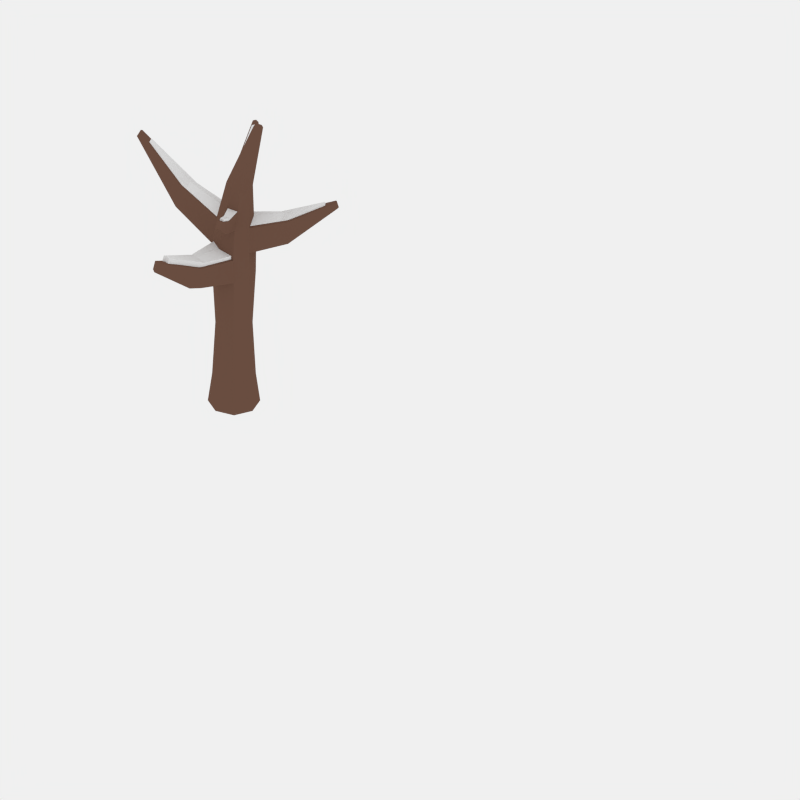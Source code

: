 # Source: Khodr_Tree1_Snow.blend  (saved by Blender 2.71.0; exported with 4.5.12 LTS)
import bpy
from mathutils import Matrix  # noqa: F401  (used for matrix-valued properties, if any)

bpy.ops.wm.read_factory_settings(use_empty=True)
scene = bpy.context.scene
scene.name = 'Scene'

# ---- collections
col_collection_1 = bpy.data.collections.new('Collection 1'); scene.collection.children.link(col_collection_1)
col_collection_2 = bpy.data.collections.new('Collection 2'); scene.collection.children.link(col_collection_2)

# ---- materials (node trees are filled in below, after node groups)
mat_bark = bpy.data.materials.new('Bark')
mat_bark.alpha_threshold = 0.0
mat_bark.diffuse_color = (0.1282, 0.07626, 0.0547, 1.0)
mat_bark.roughness = 0.5
mat_bark.line_color = (0.0, 0.0, 0.0, 1.0)
mat_leavestree = bpy.data.materials.new('LeavesTree')
mat_leavestree.alpha_threshold = 0.0
mat_leavestree.diffuse_color = (0.2031, 0.3931, 0.06023, 1.0)
mat_leavestree.roughness = 0.5
mat_leavestree.line_color = (0.0, 0.0, 0.0, 1.0)
mat_leavestree2 = bpy.data.materials.new('LeavesTree2')
mat_leavestree2.alpha_threshold = 0.0
mat_leavestree2.diffuse_color = (0.1429, 0.281, 0.02943, 1.0)
mat_leavestree2.roughness = 0.5
mat_leavestree2.line_color = (0.0, 0.0, 0.0, 1.0)
mat_leavestree3 = bpy.data.materials.new('LeavesTree3')
mat_leavestree3.alpha_threshold = 0.0
mat_leavestree3.diffuse_color = (0.2237, 0.3264, 0.04463, 1.0)
mat_leavestree3.roughness = 0.5
mat_leavestree3.line_color = (0.0, 0.0, 0.0, 1.0)
mat_snow = bpy.data.materials.new('Snow')
mat_snow.alpha_threshold = 0.0
mat_snow.roughness = 0.5
mat_snow.line_color = (0.0, 0.0, 0.0, 1.0)

# ---- material node trees
mat_bark.use_nodes = True; mat_bark.node_tree.nodes.clear()
_N = mat_bark.node_tree.nodes; _L = mat_bark.node_tree.links
n0 = _N.new('ShaderNodeOutputMaterial'); n0.name = 'Material Output'; n0.location = (300, 300)
n1 = _N.new('ShaderNodeBsdfDiffuse'); n1.name = 'Diffuse BSDF'; n1.location = (10, 300)
n1.inputs[0].default_value = (0.1626, 0.0858, 0.05921, 1.0)
_L.new(n1.outputs[0], n0.inputs[0])
n0.is_active_output = True
mat_leavestree.use_nodes = True; mat_leavestree.node_tree.nodes.clear()
_N = mat_leavestree.node_tree.nodes; _L = mat_leavestree.node_tree.links
n0 = _N.new('ShaderNodeOutputMaterial'); n0.name = 'Material Output'; n0.location = (300, 300)
n1 = _N.new('ShaderNodeBsdfDiffuse'); n1.name = 'Diffuse BSDF'; n1.location = (10, 300)
n1.inputs[0].default_value = (0.2234, 0.3931, 0.06122, 1.0)
_L.new(n1.outputs[0], n0.inputs[0])
n0.is_active_output = True
mat_leavestree2.use_nodes = True; mat_leavestree2.node_tree.nodes.clear()
_N = mat_leavestree2.node_tree.nodes; _L = mat_leavestree2.node_tree.links
n0 = _N.new('ShaderNodeOutputMaterial'); n0.name = 'Material Output'; n0.location = (300, 300)
n1 = _N.new('ShaderNodeBsdfDiffuse'); n1.name = 'Diffuse BSDF'; n1.location = (10, 300)
n1.inputs[0].default_value = (0.1774, 0.3108, 0.04113, 1.0)
_L.new(n1.outputs[0], n0.inputs[0])
n0.is_active_output = True
mat_leavestree3.use_nodes = True; mat_leavestree3.node_tree.nodes.clear()
_N = mat_leavestree3.node_tree.nodes; _L = mat_leavestree3.node_tree.links
n0 = _N.new('ShaderNodeOutputMaterial'); n0.name = 'Material Output'; n0.location = (300, 300)
n1 = _N.new('ShaderNodeBsdfDiffuse'); n1.name = 'Diffuse BSDF'; n1.location = (10, 300)
n1.inputs[0].default_value = (0.249, 0.3343, 0.01755, 1.0)
_L.new(n1.outputs[0], n0.inputs[0])
n0.is_active_output = True
mat_snow.use_nodes = True; mat_snow.node_tree.nodes.clear()
_N = mat_snow.node_tree.nodes; _L = mat_snow.node_tree.links
n0 = _N.new('ShaderNodeOutputMaterial'); n0.name = 'Material Output'; n0.location = (300, 300)
n1 = _N.new('ShaderNodeBsdfDiffuse'); n1.name = 'Diffuse BSDF'; n1.location = (10, 300)
_L.new(n1.outputs[0], n0.inputs[0])
n0.is_active_output = True

# ---- world
world_world = bpy.data.worlds.new('World'); scene.world = world_world
world_world.use_nodes = True; world_world.node_tree.nodes.clear()
_N = world_world.node_tree.nodes; _L = world_world.node_tree.links
n0 = _N.new('ShaderNodeOutputWorld'); n0.name = 'World Output'; n0.location = (300, 300)
n1 = _N.new('ShaderNodeBackground'); n1.name = 'Background'; n1.location = (10, 300)
n1.inputs[0].default_value = (0.8689, 0.8689, 0.8689, 1.0)
_L.new(n1.outputs[0], n0.inputs[0])
n0.is_active_output = True
world_world.color = (0.05088, 0.05088, 0.05088)
world_world.use_sun_shadow = False
world_world.sun_shadow_jitter_overblur = 0.0
world_world.cycles.sampling_method = 'MANUAL'
world_world.cycles.sample_map_resolution = 256

# ---- cameras
cam_camera = bpy.data.cameras.new('Camera')
cam_camera.type = 'ORTHO'
cam_camera.clip_end = 100.0
cam_camera.lens = 35.0
cam_camera.sensor_width = 32.0
cam_camera.sensor_height = 18.0
cam_camera.ortho_scale = 6.134
cam_camera.show_composition_center = True
cam_camera.dof.focus_distance = 0.0

# ---- meshes
me_cylinder_021 = bpy.data.meshes.new('Cylinder.021')
me_cylinder_021.from_pydata([(0.0, 0.2747, -1.0), (0.0, 0.2291, 1.0), (0.1943, 0.1943, -1.0), (0.1638, 0.1645, 0.968), (0.2747, 0.0, -1.0), (0.2291, 0.0, 1.0), (0.1943, -0.1943, -1.0), (0.163, -0.1731, 0.9579), (-1.192e-07, -0.2747, -1.0), (0.005027, -0.2326, 1.015), (-0.1943, -0.1943, -1.0), (-0.1556, -0.1621, 1.01), (-0.2747, 0.0, -1.0), (-0.2378, -0.003634, 0.9467), (-0.1943, 0.1943, -1.0), (-0.162, 0.162, 1.0), (0.3596, 0.05178, 2.686), (0.396, 0.03662, 2.682), (0.4111, 0.0, 2.681), (0.396, -0.03662, 2.682), (0.3596, -0.05178, 2.686), (0.3231, -0.03662, 2.69), (0.3081, 0.0, 2.691), (0.3231, 0.03662, 2.69), (0.1809, -0.0993, 1.806), (0.0839, -0.1404, 1.827), (-0.01306, -0.0993, 1.848), (-0.05322, 0.0, 1.857), (0.003012, 0.1011, 1.884), (0.0839, 0.1404, 1.827), (0.1809, 0.0993, 1.806), (0.221, 0.0, 1.797), (0.0, 0.2291, -0.648), (0.162, 0.162, -0.648), (0.2291, 0.0, -0.648), (0.162, -0.162, -0.648), (-1.192e-07, -0.2291, -0.648), (-0.162, -0.162, -0.648), (-0.2291, 0.0, -0.648), (-0.162, 0.162, -0.648), (0.03334, -0.2084, 1.342), (-0.1321, -0.1295, 1.334), (-0.1751, -0.003433, 1.404), (-0.1321, 0.1309, 1.334), (0.04241, 0.1873, 1.331), (0.2249, 0.003089, 1.316), (0.1624, -0.1544, 1.331), (0.1683, 0.129, 1.374), (-1.399, -0.04181, 1.713), (-1.414, -0.01406, 1.708), (-1.399, 0.01496, 1.713), (-1.364, -0.03625, 1.781), (-1.368, -0.01415, 1.795), (-1.364, 0.009397, 1.781), (-0.8051, -0.008047, 1.13), (-0.7548, 0.09977, 1.163), (-0.6965, 0.0791, 1.44), (-0.7229, -0.008361, 1.485), (-0.6965, -0.09046, 1.44), (-0.7548, -0.1111, 1.163), (0.0, 0.2291, 0.6624), (0.162, 0.162, 0.6624), (0.2291, 0.0, 0.6624), (0.162, -0.162, 0.6624), (-0.0001001, -0.2362, 0.6089), (-0.162, -0.162, 0.6624), (-0.236, -0.00289, 0.62), (-0.162, 0.162, 0.6624), (0.06689, -1.145, 1.351), (0.02111, -1.155, 1.371), (-0.02526, -1.145, 1.348), (0.07036, -1.18, 1.262), (0.02449, -1.205, 1.254), (-0.02179, -1.18, 1.258), (-0.09904, -0.6207, 0.8126), (-0.1004, -0.6068, 1.052), (0.01726, -0.6756, 0.7784), (0.1322, -0.6068, 1.054), (0.1335, -0.6207, 0.814), (0.01839, -0.6467, 1.096), (0.7657, 0.7707, 1.496), (0.7952, 0.7597, 1.493), (0.8059, 0.7299, 1.496), (0.763, 0.752, 1.569), (0.7954, 0.7196, 1.566), (0.784, 0.7403, 1.578), (0.351, 0.4413, 1.371), (0.3262, 0.476, 1.088), (0.436, 0.4012, 1.402), (0.4816, 0.3203, 1.087), (0.475, 0.3163, 1.361), (0.4376, 0.4323, 1.067), (0.05813, -0.1677, 1.573), (-0.08697, -0.1181, 1.529), (-0.1289, -0.002132, 1.575), (-0.08697, 0.1189, 1.529), (0.05813, 0.1695, 1.519), (0.2234, 0.001918, 1.498), (0.1749, -0.1189, 1.558), (0.173, 0.1178, 1.538), (-0.4081, 0.6872, 2.045), (-0.3827, 0.7099, 2.055), (-0.3582, 0.7188, 2.037), (-0.4395, 0.7106, 1.966), (-0.419, 0.7449, 1.957), (-0.3735, 0.7492, 1.95), (-0.2484, 0.2475, 1.654), (-0.2136, 0.3399, 1.62), (-0.1413, 0.3164, 1.89), (-0.1873, 0.2412, 1.868), (-0.1013, 0.3753, 1.61), (-0.07897, 0.3457, 1.846), (-6.497e-05, 0.1952, 0.006299), (0.1381, 0.138, 0.006299), (0.1953, -9.239e-05, 0.006299), (0.1381, -0.1382, 0.006299), (-0.0001076, -0.1985, -0.0165), (-0.1382, -0.1382, 0.006299), (-0.1984, -0.001325, -0.01175), (-0.1382, 0.138, 0.006299), (0.2278, -0.5066, 1.573), (0.2763, -0.4866, 1.568), (0.2311, -0.4729, 1.655), (0.2751, -0.4553, 1.648), (0.1418, -0.3277, 1.566), (0.2243, -0.2936, 1.555), (0.2182, -0.3272, 1.397), (0.1272, -0.3651, 1.405), (-0.3637, 0.5979, 1.007), (-0.3947, 0.5518, 1.002), (-0.3852, 0.6235, 0.9045), (-0.4161, 0.5774, 0.8995), (-0.2096, 0.2737, 0.9378), (-0.2142, 0.2792, 0.7107), (-0.1045, 0.3244, 0.9389), (-0.1091, 0.3299, 0.7118), (-0.004076, 0.2157, -0.7361), (-0.004718, 0.2134, 1.016), (0.1471, 0.1531, -0.7361), (0.1413, 0.1502, 1.006), (0.2097, 0.001956, -0.7361), (0.1995, 0.001956, 1.041), (0.1471, -0.1492, -0.7361), (0.1408, -0.1518, 1.004), (-0.004076, -0.2118, -0.7361), (0.000391, -0.2047, 1.055), (-0.1552, -0.1492, -0.7361), (-0.1423, -0.1421, 1.05), (-0.2179, 0.001956, -0.7361), (-0.2162, 0.0006466, 0.9885), (-0.1552, 0.1531, -0.7361), (-0.1508, 0.1547, 1.016), (0.3154, 0.04797, 2.539), (0.3478, 0.03449, 2.536), (0.3612, 0.001956, 2.535), (0.3478, -0.03058, 2.536), (0.3154, -0.04406, 2.539), (0.2831, -0.03058, 2.543), (0.2697, 0.001956, 2.544), (0.2831, 0.03449, 2.543), (0.1578, -0.08587, 1.758), (0.07098, -0.1216, 1.796), (-0.01197, -0.07317, 1.849), (-0.04552, 0.02294, 1.875), (0.0003999, 0.1096, 1.9), (0.06721, 0.1406, 1.85), (0.1542, 0.09847, 1.812), (0.1921, 0.002718, 1.769), (-0.004076, 0.2055, -0.4233), (0.1399, 0.1459, -0.4233), (0.1995, 0.001956, -0.4233), (0.1399, -0.142, -0.4233), (-0.004076, -0.2016, -0.4233), (-0.148, -0.142, -0.4233), (-0.2076, 0.001956, -0.4233), (-0.148, 0.1459, -0.4233), (0.02558, -0.1832, 1.35), (-0.1214, -0.1132, 1.354), (-0.1588, -0.0003957, 1.42), (-0.1214, 0.1183, 1.35), (0.03361, 0.1684, 1.356), (0.1958, 0.004701, 1.331), (0.1403, -0.1352, 1.34), (0.1455, 0.1166, 1.396), (-1.247, -0.0352, 1.675), (-1.261, -0.01054, 1.67), (-1.247, 0.01525, 1.675), (-1.216, -0.03025, 1.735), (-1.22, -0.01061, 1.747), (-1.216, 0.01031, 1.735), (-0.7195, -0.005194, 1.157), (-0.6748, 0.09061, 1.186), (-0.623, 0.07224, 1.444), (-0.6465, -0.005474, 1.485), (-0.623, -0.07843, 1.444), (-0.6748, -0.09679, 1.186), (-0.003631, 0.2059, 0.7411), (0.1399, 0.1459, 0.7411), (0.1995, 0.001956, 0.7411), (0.1399, -0.142, 0.7411), (-0.004165, -0.208, 0.6936), (-0.148, -0.142, 0.7411), (-0.2138, -0.0006117, 0.7035), (-0.145, 0.1488, 0.7411), (0.05537, -1.015, 1.353), (0.01468, -1.024, 1.371), (-0.02652, -1.015, 1.35), (0.05845, -1.047, 1.274), (0.01769, -1.069, 1.267), (-0.02344, -1.047, 1.271), (-0.09208, -0.5496, 0.8746), (-0.09329, -0.5372, 1.088), (0.01127, -0.5984, 0.8442), (0.1134, -0.5373, 1.089), (0.1146, -0.5496, 0.8759), (0.01226, -0.5727, 1.127), (0.6763, 0.6868, 1.482), (0.7025, 0.677, 1.479), (0.712, 0.6505, 1.482), (0.6739, 0.6702, 1.547), (0.7027, 0.6414, 1.544), (0.6926, 0.6598, 1.555), (0.3079, 0.3941, 1.381), (0.2858, 0.4249, 1.119), (0.3834, 0.3585, 1.407), (0.4239, 0.2866, 1.119), (0.418, 0.283, 1.371), (0.3848, 0.3861, 1.101), (0.05923, -0.1429, 1.579), (-0.07244, -0.09797, 1.552), (-0.1088, 0.007689, 1.609), (-0.07659, 0.1114, 1.566), (0.04758, 0.1526, 1.559), (0.1992, 0.005373, 1.499), (0.163, -0.0995, 1.566), (0.1497, 0.1066, 1.552), (-0.3569, 0.6202, 2.042), (-0.3348, 0.64, 2.052), (-0.3141, 0.6471, 2.035), (-0.3848, 0.6411, 1.959), (-0.3672, 0.671, 1.947), (-0.3287, 0.6734, 1.943), (-0.215, 0.2295, 1.694), (-0.1877, 0.3088, 1.647), (-0.1224, 0.2888, 1.905), (-0.1609, 0.2245, 1.886), (-0.09353, 0.3359, 1.652), (-0.07139, 0.3115, 1.866), (-0.004134, 0.1755, 0.1581), (0.1186, 0.1246, 0.1581), (0.1694, 0.001874, 0.1581), (0.1186, -0.1209, 0.1581), (-0.004172, -0.1744, 0.1379), (-0.1269, -0.1209, 0.1581), (-0.1803, 0.0007791, 0.1421), (-0.1269, 0.1246, 0.1581), (0.2066, -0.4452, 1.572), (0.2498, -0.4274, 1.567), (0.2129, -0.4141, 1.652), (0.252, -0.3984, 1.646), (0.1336, -0.2851, 1.573), (0.2069, -0.2548, 1.563), (0.1927, -0.2877, 1.404), (0.1115, -0.3215, 1.411), (-0.327, 0.5461, 1.022), (-0.3541, 0.5056, 1.017), (-0.3432, 0.5672, 0.9398), (-0.37, 0.5269, 0.9353), (-0.1927, 0.2551, 0.9605), (-0.1885, 0.2566, 0.7824), (-0.0994, 0.2988, 0.9614), (-0.09757, 0.2993, 0.7834)], [], [(60, 1, 3, 61), (61, 3, 5, 62), (62, 5, 7, 63), (74, 76, 72, 73), (75, 74, 73, 70), (65, 11, 13, 66), (25, 24, 19, 20), (133, 132, 129, 131), (66, 13, 15, 67), (0, 2, 4, 6, 8, 10, 12, 14), (17, 16, 23, 22, 21, 20, 19, 18), (26, 25, 20, 21), (27, 26, 21, 22), (28, 27, 22, 23), (29, 28, 23, 16), (31, 30, 17, 18), (24, 31, 18, 19), (30, 29, 16, 17), (92, 98, 24, 25), (93, 92, 25, 26), (94, 93, 26, 27), (109, 108, 101, 100), (107, 106, 103, 104), (97, 99, 30, 31), (98, 97, 31, 24), (99, 96, 29, 30), (0, 32, 33, 2), (2, 33, 34, 4), (4, 34, 35, 6), (6, 35, 36, 8), (8, 36, 37, 10), (10, 37, 38, 12), (14, 39, 32, 0), (12, 38, 39, 14), (9, 7, 46, 40), (11, 9, 40, 41), (56, 55, 50, 53), (55, 54, 49, 50), (1, 15, 43, 44), (86, 88, 85, 83), (7, 5, 45, 46), (87, 86, 83, 80), (49, 48, 51, 52), (50, 49, 52, 53), (57, 56, 53, 52), (58, 57, 52, 51), (54, 59, 48, 49), (59, 58, 51, 48), (43, 15, 55, 56), (15, 13, 54, 55), (42, 43, 56, 57), (41, 42, 57, 58), (13, 11, 59, 54), (11, 41, 58, 59), (112, 60, 61, 113), (113, 61, 62, 114), (114, 62, 63, 115), (115, 63, 64, 116), (116, 64, 65, 117), (117, 65, 66, 118), (119, 67, 60, 112), (118, 66, 67, 119), (71, 68, 69, 72), (72, 69, 70, 73), (78, 77, 68, 71), (77, 79, 69, 68), (76, 78, 71, 72), (79, 75, 70, 69), (65, 64, 76, 74), (11, 65, 74, 75), (63, 7, 77, 78), (7, 9, 79, 77), (64, 63, 78, 76), (9, 11, 75, 79), (82, 81, 85, 84), (81, 80, 83, 85), (90, 89, 82, 84), (89, 91, 81, 82), (91, 87, 80, 81), (88, 90, 84, 85), (44, 47, 88, 86), (1, 44, 86, 87), (45, 5, 89, 90), (5, 3, 91, 89), (3, 1, 87, 91), (47, 45, 90, 88), (125, 124, 122, 123), (41, 40, 92, 93), (42, 41, 93, 94), (43, 42, 94, 95), (44, 43, 95, 96), (45, 47, 99, 97), (46, 45, 97, 98), (47, 44, 96, 99), (104, 103, 100, 101), (105, 104, 101, 102), (106, 109, 100, 103), (111, 110, 105, 102), (110, 107, 104, 105), (108, 111, 102, 101), (27, 28, 108, 109), (95, 94, 106, 107), (94, 27, 109, 106), (29, 96, 110, 111), (96, 95, 107, 110), (28, 29, 111, 108), (32, 112, 113, 33), (33, 113, 114, 34), (34, 114, 115, 35), (35, 115, 116, 36), (36, 116, 117, 37), (37, 117, 118, 38), (39, 119, 112, 32), (38, 118, 119, 39), (120, 121, 123, 122), (126, 125, 123, 121), (127, 126, 121, 120), (124, 127, 120, 122), (98, 92, 124, 125), (46, 98, 125, 126), (40, 46, 126, 127), (92, 40, 127, 124), (131, 129, 128, 130), (132, 134, 128, 129), (135, 133, 131, 130), (134, 135, 130, 128), (67, 15, 132, 133), (15, 1, 134, 132), (60, 67, 133, 135), (1, 60, 135, 134), (196, 137, 139, 197), (197, 139, 141, 198), (198, 141, 143, 199), (210, 212, 208, 209), (211, 210, 209, 206), (201, 147, 149, 202), (161, 160, 155, 156), (269, 268, 265, 267), (202, 149, 151, 203), (136, 138, 140, 142, 144, 146, 148, 150), (153, 152, 159, 158, 157, 156, 155, 154), (162, 161, 156, 157), (163, 162, 157, 158), (164, 163, 158, 159), (165, 164, 159, 152), (167, 166, 153, 154), (160, 167, 154, 155), (166, 165, 152, 153), (228, 234, 160, 161), (229, 228, 161, 162), (230, 229, 162, 163), (245, 244, 237, 236), (243, 242, 239, 240), (233, 235, 166, 167), (234, 233, 167, 160), (235, 232, 165, 166), (136, 168, 169, 138), (138, 169, 170, 140), (140, 170, 171, 142), (142, 171, 172, 144), (144, 172, 173, 146), (146, 173, 174, 148), (150, 175, 168, 136), (148, 174, 175, 150), (145, 143, 182, 176), (147, 145, 176, 177), (192, 191, 186, 189), (191, 190, 185, 186), (137, 151, 179, 180), (222, 224, 221, 219), (143, 141, 181, 182), (223, 222, 219, 216), (185, 184, 187, 188), (186, 185, 188, 189), (193, 192, 189, 188), (194, 193, 188, 187), (190, 195, 184, 185), (195, 194, 187, 184), (179, 151, 191, 192), (151, 149, 190, 191), (178, 179, 192, 193), (177, 178, 193, 194), (149, 147, 195, 190), (147, 177, 194, 195), (248, 196, 197, 249), (249, 197, 198, 250), (250, 198, 199, 251), (251, 199, 200, 252), (252, 200, 201, 253), (253, 201, 202, 254), (255, 203, 196, 248), (254, 202, 203, 255), (207, 204, 205, 208), (208, 205, 206, 209), (214, 213, 204, 207), (213, 215, 205, 204), (212, 214, 207, 208), (215, 211, 206, 205), (201, 200, 212, 210), (147, 201, 210, 211), (199, 143, 213, 214), (143, 145, 215, 213), (200, 199, 214, 212), (145, 147, 211, 215), (218, 217, 221, 220), (217, 216, 219, 221), (226, 225, 218, 220), (225, 227, 217, 218), (227, 223, 216, 217), (224, 226, 220, 221), (180, 183, 224, 222), (137, 180, 222, 223), (181, 141, 225, 226), (141, 139, 227, 225), (139, 137, 223, 227), (183, 181, 226, 224), (261, 260, 258, 259), (177, 176, 228, 229), (178, 177, 229, 230), (179, 178, 230, 231), (180, 179, 231, 232), (181, 183, 235, 233), (182, 181, 233, 234), (183, 180, 232, 235), (240, 239, 236, 237), (241, 240, 237, 238), (242, 245, 236, 239), (247, 246, 241, 238), (246, 243, 240, 241), (244, 247, 238, 237), (163, 164, 244, 245), (231, 230, 242, 243), (230, 163, 245, 242), (165, 232, 246, 247), (232, 231, 243, 246), (164, 165, 247, 244), (168, 248, 249, 169), (169, 249, 250, 170), (170, 250, 251, 171), (171, 251, 252, 172), (172, 252, 253, 173), (173, 253, 254, 174), (175, 255, 248, 168), (174, 254, 255, 175), (256, 257, 259, 258), (262, 261, 259, 257), (263, 262, 257, 256), (260, 263, 256, 258), (234, 228, 260, 261), (182, 234, 261, 262), (176, 182, 262, 263), (228, 176, 263, 260), (267, 265, 264, 266), (268, 270, 264, 265), (271, 269, 267, 266), (270, 271, 266, 264), (203, 151, 268, 269), (151, 137, 270, 268), (196, 203, 269, 271), (137, 196, 271, 270)])
me_cylinder_021.polygons.foreach_set('material_index', [0, 0, 0, 0, 0, 0, 0, 0, 0, 0, 0, 0, 0, 0, 0, 0, 0, 0, 0, 0, 0, 0, 0, 0, 0, 0, 0, 0, 0, 0, 0, 0, 0, 0, 0, 0, 0, 0, 0, 0, 0, 0, 0, 0, 0, 0, 0, 0, 0, 0, 0, 0, 0, 0, 0, 0, 0, 0, 0, 0, 0, 0, 0, 0, 0, 0, 0, 0, 0, 0, 0, 0, 0, 0, 0, 0, 0, 0, 0, 0, 0, 0, 0, 0, 0, 0, 0, 0, 0, 0, 0, 0, 0, 0, 0, 0, 0, 0, 0, 0, 0, 0, 0, 0, 0, 0, 0, 0, 0, 0, 0, 0, 0, 0, 0, 0, 0, 0, 0, 0, 0, 0, 0, 0, 0, 0, 0, 0, 0, 0, 4, 4, 4, 4, 4, 4, 4, 4, 4, 4, 4, 4, 4, 4, 4, 4, 4, 4, 4, 4, 4, 4, 4, 4, 4, 4, 4, 4, 4, 4, 4, 4, 4, 4, 4, 4, 4, 4, 4, 4, 4, 4, 4, 4, 4, 4, 4, 4, 4, 4, 4, 4, 4, 4, 4, 4, 4, 4, 4, 4, 4, 4, 4, 4, 4, 4, 4, 4, 4, 4, 4, 4, 4, 4, 4, 4, 4, 4, 4, 4, 4, 4, 4, 4, 4, 4, 4, 4, 4, 4, 4, 4, 4, 4, 4, 4, 4, 4, 4, 4, 4, 4, 4, 4, 4, 4, 4, 4, 4, 4, 4, 4, 4, 4, 4, 4, 4, 4, 4, 4, 4, 4, 4, 4, 4, 4, 4, 4, 4, 4])
me_cylinder_021.materials.append(mat_bark)
me_cylinder_021.materials.append(mat_leavestree)
me_cylinder_021.materials.append(mat_leavestree2)
me_cylinder_021.materials.append(mat_leavestree3)
me_cylinder_021.materials.append(mat_snow)
me_cylinder_021.use_remesh_preserve_volume = False
me_cylinder_021.use_remesh_preserve_attributes = False
me_cylinder_021.use_mirror_vertex_groups = False
me_cylinder_021.update()

# ---- objects
ob_khodr_tree1_snow = bpy.data.objects.new('Khodr_Tree1_Snow', me_cylinder_021)
ob_camera = bpy.data.objects.new('Camera', cam_camera)

# ---- transforms, parenting, visibility, modifiers, constraints
ob_khodr_tree1_snow.location = (0.0, 0.0, 0.7632)
ob_khodr_tree1_snow.scale = (0.7314, 0.7314, 0.7314)
ob_khodr_tree1_snow.lineart.crease_threshold = 0.0
ob_camera.location = (20.17, -18.37, 19.26)
ob_camera.rotation_euler = (0.9564, 0.0, 0.7854)
ob_camera.scale = (1.622, 1.622, 1.622)
ob_camera.lock_rotations_4d = False
ob_camera.empty_display_type = 'ARROWS'
ob_camera.color = (0.0, 0.0, 0.0, 0.0)
ob_camera.display_type = 'WIRE'
ob_camera.lineart.crease_threshold = 0.0

# ---- collection membership
col_collection_1.objects.link(ob_khodr_tree1_snow)
col_collection_2.objects.link(ob_camera)

# ---- scene / render settings (as saved in the file)
scene.camera = ob_camera
scene.frame_start = 1; scene.frame_end = 250; scene.frame_set(1)
scene.render.engine = 'CYCLES'
scene.render.image_settings.compression = 90
scene.render.resolution_y = 1920
scene.render.resolution_percentage = 75
scene.render.dither_intensity = 0.0
scene.render.use_border = True
scene.cycles.use_denoising = False
scene.cycles.samples = 250
scene.cycles.sampling_pattern = 'TABULATED_SOBOL'
scene.cycles.light_sampling_threshold = 0.0
scene.cycles.use_adaptive_sampling = False
scene.cycles.use_light_tree = False
scene.cycles.blur_glossy = 0.0
scene.cycles.volume_bounces = 1
scene.cycles.pixel_filter_type = 'GAUSSIAN'
scene.cycles.sample_clamp_indirect = 0.0
scene.view_settings.view_transform = 'Standard'
bpy.context.view_layer.update()
